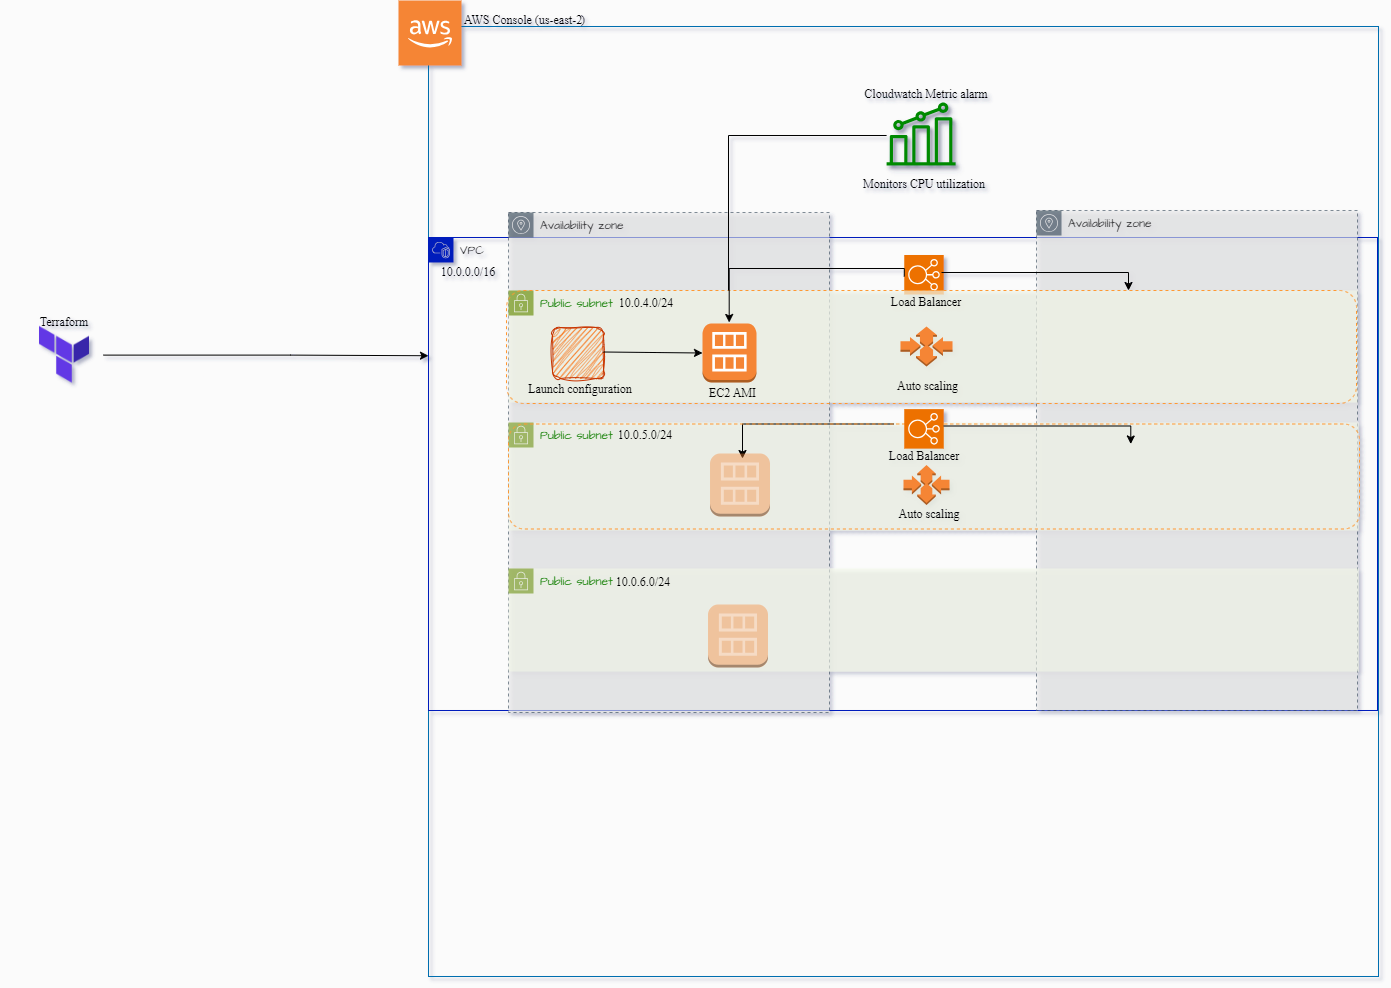

The diagram above was exported from draw.io. Its source (the exported page's mxGraphModel, read from the mxfile embedded in the PNG):
<mxGraphModel dx="2314" dy="1148" grid="0" gridSize="10" guides="1" tooltips="1" connect="1" arrows="1" fold="1" page="1" pageScale="1" pageWidth="2339" pageHeight="3300" background="#fbfbfb" math="0" shadow="1">
  <root>
    <mxCell id="0" />
    <mxCell id="1" parent="0" />
    <mxCell id="rwlgQllwFSG5uAdo19S6-1" value="" style="whiteSpace=wrap;html=1;aspect=fixed;hachureGap=4;fontFamily=Architects Daughter;fontSource=https%3A%2F%2Ffonts.googleapis.com%2Fcss%3Ffamily%3DArchitects%2BDaughter;fillColor=none;fontColor=#ffffff;strokeColor=#006EAF;" parent="1" vertex="1">
      <mxGeometry x="718" y="72" width="950" height="950" as="geometry" />
    </mxCell>
    <mxCell id="rwlgQllwFSG5uAdo19S6-2" value="" style="outlineConnect=0;dashed=0;verticalLabelPosition=bottom;verticalAlign=top;align=center;html=1;shape=mxgraph.aws3.cloud_2;fillColor=#F58534;gradientColor=none;hachureGap=4;fontFamily=Architects Daughter;fontSource=https%3A%2F%2Ffonts.googleapis.com%2Fcss%3Ffamily%3DArchitects%2BDaughter;" parent="1" vertex="1">
      <mxGeometry x="688" y="46" width="63" height="65" as="geometry" />
    </mxCell>
    <mxCell id="Zkj29Zgtx_UZgQbnYwdf-2" value="&lt;div&gt;AWS Console (us-east-2&lt;/div&gt;" style="text;html=1;align=center;verticalAlign=middle;whiteSpace=wrap;rounded=0;fontFamily=calibre;fontSource=https%3A%2F%2Ffonts.googleapis.com%2Fcss%3Ffamily%3Dcalibre;" parent="1" vertex="1">
      <mxGeometry x="748" y="47" width="129.5" height="37" as="geometry" />
    </mxCell>
    <mxCell id="rwlgQllwFSG5uAdo19S6-20" value="&lt;div&gt;Terraform&lt;/div&gt;" style="text;html=1;align=center;verticalAlign=middle;whiteSpace=wrap;rounded=0;fontFamily=calibre;fontSource=https%3A%2F%2Ffonts.googleapis.com%2Fcss%3Ffamily%3Dcalibre;" parent="1" vertex="1">
      <mxGeometry x="289.25" y="349" width="129.5" height="37" as="geometry" />
    </mxCell>
    <mxCell id="5pUtVtceAOmojY7EvVsB-14" value="&lt;div&gt;10.0.0.0/16&lt;br&gt;&lt;/div&gt;" style="text;html=1;align=center;verticalAlign=middle;whiteSpace=wrap;rounded=0;fontFamily=calibre;fontSource=https%3A%2F%2Ffonts.googleapis.com%2Fcss%3Ffamily%3Dcalibre;" parent="1" vertex="1">
      <mxGeometry x="693" y="299" width="129.5" height="37" as="geometry" />
    </mxCell>
    <mxCell id="PDf4koC_6j8Jqz_yX6Yt-4" value="&lt;div&gt;)&lt;/div&gt;" style="text;html=1;align=center;verticalAlign=middle;whiteSpace=wrap;rounded=0;fontFamily=calibre;fontSource=https%3A%2F%2Ffonts.googleapis.com%2Fcss%3Ffamily%3Dcalibre;" vertex="1" parent="1">
      <mxGeometry x="808" y="47" width="129.5" height="37" as="geometry" />
    </mxCell>
    <mxCell id="PDf4koC_6j8Jqz_yX6Yt-24" value="VPC" style="points=[[0,0],[0.25,0],[0.5,0],[0.75,0],[1,0],[1,0.25],[1,0.5],[1,0.75],[1,1],[0.75,1],[0.5,1],[0.25,1],[0,1],[0,0.75],[0,0.5],[0,0.25]];outlineConnect=0;html=1;whiteSpace=wrap;fontSize=12;fontStyle=0;container=1;pointerEvents=0;collapsible=0;recursiveResize=0;shape=mxgraph.aws4.group;grIcon=mxgraph.aws4.group_vpc2;strokeColor=#001DBC;fillColor=none;verticalAlign=top;align=left;spacingLeft=30;fontColor=#212121;dashed=0;hachureGap=4;fontFamily=Architects Daughter;fontSource=https%3A%2F%2Ffonts.googleapis.com%2Fcss%3Ffamily%3DArchitects%2BDaughter;" vertex="1" parent="1">
      <mxGeometry x="718" y="283" width="949" height="473" as="geometry" />
    </mxCell>
    <mxCell id="PDf4koC_6j8Jqz_yX6Yt-54" value="" style="sketch=0;points=[[0,0,0],[0.25,0,0],[0.5,0,0],[0.75,0,0],[1,0,0],[0,1,0],[0.25,1,0],[0.5,1,0],[0.75,1,0],[1,1,0],[0,0.25,0],[0,0.5,0],[0,0.75,0],[1,0.25,0],[1,0.5,0],[1,0.75,0]];outlineConnect=0;fontColor=#232F3E;fillColor=#ED7100;strokeColor=#ffffff;dashed=0;verticalLabelPosition=bottom;verticalAlign=top;align=center;html=1;fontSize=12;fontStyle=0;aspect=fixed;shape=mxgraph.aws4.resourceIcon;resIcon=mxgraph.aws4.elastic_load_balancing;hachureGap=4;jiggle=2;curveFitting=1;fontFamily=Architects Daughter;fontSource=https%3A%2F%2Ffonts.googleapis.com%2Fcss%3Ffamily%3DArchitects%2BDaughter;" vertex="1" parent="PDf4koC_6j8Jqz_yX6Yt-24">
      <mxGeometry x="475.75" y="17.5" width="39.5" height="39.5" as="geometry" />
    </mxCell>
    <mxCell id="PDf4koC_6j8Jqz_yX6Yt-29" value="Availability zone" style="sketch=0;outlineConnect=0;html=1;whiteSpace=wrap;fontSize=12;fontStyle=0;shape=mxgraph.aws4.group;grIcon=mxgraph.aws4.group_availability_zone;strokeColor=#314354;fillColor=#E6E6E6;verticalAlign=top;align=left;spacingLeft=30;fontColor=#1A1A1A;dashed=1;hachureGap=4;jiggle=2;curveFitting=1;fontFamily=Architects Daughter;fontSource=https%3A%2F%2Ffonts.googleapis.com%2Fcss%3Ffamily%3DArchitects%2BDaughter;opacity=60;" vertex="1" parent="1">
      <mxGeometry x="1326" y="256" width="321" height="500" as="geometry" />
    </mxCell>
    <mxCell id="PDf4koC_6j8Jqz_yX6Yt-30" value="Availability zone" style="sketch=0;outlineConnect=0;html=1;whiteSpace=wrap;fontSize=12;fontStyle=0;shape=mxgraph.aws4.group;grIcon=mxgraph.aws4.group_availability_zone;strokeColor=#314354;fillColor=#E6E6E6;verticalAlign=top;align=left;spacingLeft=30;fontColor=#1A1A1A;dashed=1;hachureGap=4;jiggle=2;curveFitting=1;fontFamily=Architects Daughter;fontSource=https%3A%2F%2Ffonts.googleapis.com%2Fcss%3Ffamily%3DArchitects%2BDaughter;opacity=60;" vertex="1" parent="1">
      <mxGeometry x="798" y="258" width="321" height="500" as="geometry" />
    </mxCell>
    <mxCell id="PDf4koC_6j8Jqz_yX6Yt-18" value="Public subnet" style="points=[[0,0],[0.25,0],[0.5,0],[0.75,0],[1,0],[1,0.25],[1,0.5],[1,0.75],[1,1],[0.75,1],[0.5,1],[0.25,1],[0,1],[0,0.75],[0,0.5],[0,0.25]];outlineConnect=0;gradientColor=none;html=1;whiteSpace=wrap;fontSize=12;fontStyle=0;container=1;pointerEvents=0;collapsible=0;recursiveResize=0;shape=mxgraph.aws4.group;grIcon=mxgraph.aws4.group_security_group;grStroke=0;strokeColor=#709414;fillColor=#F2F6E8;verticalAlign=top;align=left;spacingLeft=30;fontColor=#248814;dashed=0;hachureGap=4;fontFamily=Architects Daughter;fontSource=https%3A%2F%2Ffonts.googleapis.com%2Fcss%3Ffamily%3DArchitects%2BDaughter;opacity=70;" vertex="1" parent="1">
      <mxGeometry x="798" y="336" width="849" height="112" as="geometry" />
    </mxCell>
    <mxCell id="PDf4koC_6j8Jqz_yX6Yt-5" value="&lt;div&gt;10.0.4.0/24&lt;br&gt;&lt;/div&gt;" style="text;html=1;align=center;verticalAlign=middle;whiteSpace=wrap;rounded=0;fontFamily=calibre;fontSource=https%3A%2F%2Ffonts.googleapis.com%2Fcss%3Ffamily%3Dcalibre;fontColor=#000000;" vertex="1" parent="PDf4koC_6j8Jqz_yX6Yt-18">
      <mxGeometry x="73" y="-6" width="129.5" height="37" as="geometry" />
    </mxCell>
    <mxCell id="PDf4koC_6j8Jqz_yX6Yt-32" value="" style="outlineConnect=0;dashed=0;verticalLabelPosition=bottom;verticalAlign=top;align=center;html=1;shape=mxgraph.aws3.ami;fillColor=#F58534;gradientColor=none;hachureGap=4;fontFamily=Architects Daughter;fontSource=https%3A%2F%2Ffonts.googleapis.com%2Fcss%3Ffamily%3DArchitects%2BDaughter;" vertex="1" parent="PDf4koC_6j8Jqz_yX6Yt-18">
      <mxGeometry x="194" y="33" width="54" height="59" as="geometry" />
    </mxCell>
    <mxCell id="PDf4koC_6j8Jqz_yX6Yt-37" value="" style="rounded=1;whiteSpace=wrap;html=1;sketch=1;hachureGap=4;jiggle=2;curveFitting=1;fontFamily=Architects Daughter;fontSource=https%3A%2F%2Ffonts.googleapis.com%2Fcss%3Ffamily%3DArchitects%2BDaughter;fillColor=#fa6800;fontColor=#000000;strokeColor=#C73500;" vertex="1" parent="PDf4koC_6j8Jqz_yX6Yt-18">
      <mxGeometry x="44" y="36.99000000000001" width="51" height="51.01" as="geometry" />
    </mxCell>
    <mxCell id="PDf4koC_6j8Jqz_yX6Yt-39" value="" style="endArrow=classic;html=1;rounded=0;hachureGap=4;fontFamily=Architects Daughter;fontSource=https%3A%2F%2Ffonts.googleapis.com%2Fcss%3Ffamily%3DArchitects%2BDaughter;strokeColor=#000000;entryX=0;entryY=0.5;entryDx=0;entryDy=0;entryPerimeter=0;flowAnimation=1;" edge="1" parent="PDf4koC_6j8Jqz_yX6Yt-18" target="PDf4koC_6j8Jqz_yX6Yt-32">
      <mxGeometry width="50" height="50" relative="1" as="geometry">
        <mxPoint x="95" y="61.5" as="sourcePoint" />
        <mxPoint x="181" y="63.5" as="targetPoint" />
      </mxGeometry>
    </mxCell>
    <mxCell id="PDf4koC_6j8Jqz_yX6Yt-40" value="&lt;div&gt;EC2 AMI&lt;/div&gt;" style="text;html=1;align=center;verticalAlign=middle;whiteSpace=wrap;rounded=0;fontFamily=calibre;fontSource=https%3A%2F%2Ffonts.googleapis.com%2Fcss%3Ffamily%3Dcalibre;" vertex="1" parent="PDf4koC_6j8Jqz_yX6Yt-18">
      <mxGeometry x="174" y="94" width="101" height="18" as="geometry" />
    </mxCell>
    <mxCell id="PDf4koC_6j8Jqz_yX6Yt-41" value="" style="outlineConnect=0;dashed=0;verticalLabelPosition=bottom;verticalAlign=top;align=center;html=1;shape=mxgraph.aws3.auto_scaling;fillColor=#F58534;gradientColor=none;hachureGap=4;fontFamily=Architects Daughter;fontSource=https%3A%2F%2Ffonts.googleapis.com%2Fcss%3Ffamily%3DArchitects%2BDaughter;" vertex="1" parent="PDf4koC_6j8Jqz_yX6Yt-18">
      <mxGeometry x="392" y="36" width="52" height="40" as="geometry" />
    </mxCell>
    <mxCell id="PDf4koC_6j8Jqz_yX6Yt-17" value="Public subnet" style="points=[[0,0],[0.25,0],[0.5,0],[0.75,0],[1,0],[1,0.25],[1,0.5],[1,0.75],[1,1],[0.75,1],[0.5,1],[0.25,1],[0,1],[0,0.75],[0,0.5],[0,0.25]];outlineConnect=0;gradientColor=none;html=1;whiteSpace=wrap;fontSize=12;fontStyle=0;container=1;pointerEvents=0;collapsible=0;recursiveResize=0;shape=mxgraph.aws4.group;grIcon=mxgraph.aws4.group_security_group;grStroke=0;strokeColor=#709414;fillColor=#F2F6E8;verticalAlign=top;align=left;spacingLeft=30;fontColor=#248814;dashed=0;hachureGap=4;fontFamily=Architects Daughter;fontSource=https%3A%2F%2Ffonts.googleapis.com%2Fcss%3Ffamily%3DArchitects%2BDaughter;opacity=60;" vertex="1" parent="1">
      <mxGeometry x="798" y="468" width="850" height="108" as="geometry" />
    </mxCell>
    <mxCell id="PDf4koC_6j8Jqz_yX6Yt-42" value="" style="outlineConnect=0;dashed=0;verticalLabelPosition=bottom;verticalAlign=top;align=center;html=1;shape=mxgraph.aws3.auto_scaling;fillColor=#F58534;gradientColor=none;hachureGap=4;fontFamily=Architects Daughter;fontSource=https%3A%2F%2Ffonts.googleapis.com%2Fcss%3Ffamily%3DArchitects%2BDaughter;" vertex="1" parent="PDf4koC_6j8Jqz_yX6Yt-17">
      <mxGeometry x="395" y="42.5" width="46" height="40" as="geometry" />
    </mxCell>
    <mxCell id="PDf4koC_6j8Jqz_yX6Yt-63" value="" style="endArrow=classic;html=1;rounded=0;hachureGap=4;fontFamily=Architects Daughter;fontSource=https%3A%2F%2Ffonts.googleapis.com%2Fcss%3Ffamily%3DArchitects%2BDaughter;flowAnimation=1;edgeStyle=orthogonalEdgeStyle;" edge="1" parent="PDf4koC_6j8Jqz_yX6Yt-17">
      <mxGeometry width="50" height="50" relative="1" as="geometry">
        <mxPoint x="385" y="1.5" as="sourcePoint" />
        <mxPoint x="234" y="36" as="targetPoint" />
        <Array as="points">
          <mxPoint x="234" y="1.5" />
        </Array>
      </mxGeometry>
    </mxCell>
    <mxCell id="PDf4koC_6j8Jqz_yX6Yt-31" value="Public subnet" style="points=[[0,0],[0.25,0],[0.5,0],[0.75,0],[1,0],[1,0.25],[1,0.5],[1,0.75],[1,1],[0.75,1],[0.5,1],[0.25,1],[0,1],[0,0.75],[0,0.5],[0,0.25]];outlineConnect=0;gradientColor=none;html=1;whiteSpace=wrap;fontSize=12;fontStyle=0;container=1;pointerEvents=0;collapsible=0;recursiveResize=0;shape=mxgraph.aws4.group;grIcon=mxgraph.aws4.group_security_group;grStroke=0;strokeColor=#709414;fillColor=#F2F6E8;verticalAlign=top;align=left;spacingLeft=30;fontColor=#248814;dashed=0;hachureGap=4;fontFamily=Architects Daughter;fontSource=https%3A%2F%2Ffonts.googleapis.com%2Fcss%3Ffamily%3DArchitects%2BDaughter;opacity=60;" vertex="1" parent="1">
      <mxGeometry x="798" y="614" width="850" height="103" as="geometry" />
    </mxCell>
    <mxCell id="PDf4koC_6j8Jqz_yX6Yt-6" value="&#10;&lt;span&gt;10.&lt;/span&gt;&lt;span&gt;0.&lt;/span&gt;&lt;span&gt;6.&lt;/span&gt;&lt;span&gt;0/24&lt;/span&gt;&#10;&#10;" style="text;html=1;align=center;verticalAlign=middle;whiteSpace=wrap;rounded=0;fontFamily=calibre;fontSource=https%3A%2F%2Ffonts.googleapis.com%2Fcss%3Ffamily%3Dcalibre;fontColor=#000000;" vertex="1" parent="PDf4koC_6j8Jqz_yX6Yt-31">
      <mxGeometry x="70" y="2" width="129.5" height="37" as="geometry" />
    </mxCell>
    <mxCell id="PDf4koC_6j8Jqz_yX6Yt-34" value="" style="outlineConnect=0;dashed=0;verticalLabelPosition=bottom;verticalAlign=top;align=center;html=1;shape=mxgraph.aws3.ami;fillColor=#F58534;gradientColor=none;hachureGap=4;fontFamily=Architects Daughter;fontSource=https%3A%2F%2Ffonts.googleapis.com%2Fcss%3Ffamily%3DArchitects%2BDaughter;opacity=40;" vertex="1" parent="PDf4koC_6j8Jqz_yX6Yt-31">
      <mxGeometry x="199.5" y="36" width="60" height="63" as="geometry" />
    </mxCell>
    <mxCell id="PDf4koC_6j8Jqz_yX6Yt-7" value="&lt;div&gt;10.0.5.0/24&lt;br&gt;&lt;/div&gt;" style="text;html=1;align=center;verticalAlign=middle;whiteSpace=wrap;rounded=0;fontFamily=calibre;fontSource=https%3A%2F%2Ffonts.googleapis.com%2Fcss%3Ffamily%3Dcalibre;fontColor=#000000;" vertex="1" parent="1">
      <mxGeometry x="870" y="462" width="129.5" height="37" as="geometry" />
    </mxCell>
    <mxCell id="PDf4koC_6j8Jqz_yX6Yt-33" value="" style="outlineConnect=0;dashed=0;verticalLabelPosition=bottom;verticalAlign=top;align=center;html=1;shape=mxgraph.aws3.ami;fillColor=#F58534;gradientColor=none;hachureGap=4;fontFamily=Architects Daughter;fontSource=https%3A%2F%2Ffonts.googleapis.com%2Fcss%3Ffamily%3DArchitects%2BDaughter;opacity=40;" vertex="1" parent="1">
      <mxGeometry x="999.5" y="499" width="60" height="63" as="geometry" />
    </mxCell>
    <mxCell id="PDf4koC_6j8Jqz_yX6Yt-38" value="&lt;div&gt;Launch configuration&lt;/div&gt;&lt;div&gt;&lt;br&gt;&lt;/div&gt;" style="text;html=1;align=center;verticalAlign=middle;whiteSpace=wrap;rounded=0;fontFamily=calibre;fontSource=https%3A%2F%2Ffonts.googleapis.com%2Fcss%3Ffamily%3Dcalibre;" vertex="1" parent="1">
      <mxGeometry x="811" y="428.61" width="118" height="26" as="geometry" />
    </mxCell>
    <mxCell id="PDf4koC_6j8Jqz_yX6Yt-47" value="&lt;div&gt;Auto scaling&amp;nbsp;&lt;/div&gt;" style="text;html=1;align=center;verticalAlign=middle;whiteSpace=wrap;rounded=0;fontFamily=calibre;fontSource=https%3A%2F%2Ffonts.googleapis.com%2Fcss%3Ffamily%3Dcalibre;" vertex="1" parent="1">
      <mxGeometry x="1160" y="418.61" width="118" height="26" as="geometry" />
    </mxCell>
    <mxCell id="PDf4koC_6j8Jqz_yX6Yt-48" value="" style="rounded=1;whiteSpace=wrap;html=1;hachureGap=4;fontFamily=Architects Daughter;fontSource=https%3A%2F%2Ffonts.googleapis.com%2Fcss%3Ffamily%3DArchitects%2BDaughter;fillColor=none;dashed=1;strokeColor=#FF9933;" vertex="1" parent="1">
      <mxGeometry x="796" y="336" width="850" height="113" as="geometry" />
    </mxCell>
    <mxCell id="PDf4koC_6j8Jqz_yX6Yt-49" value="" style="rounded=1;whiteSpace=wrap;html=1;hachureGap=4;fontFamily=Architects Daughter;fontSource=https%3A%2F%2Ffonts.googleapis.com%2Fcss%3Ffamily%3DArchitects%2BDaughter;fillColor=none;dashed=1;strokeColor=#FF9933;" vertex="1" parent="1">
      <mxGeometry x="798" y="469.5" width="851" height="105" as="geometry" />
    </mxCell>
    <mxCell id="PDf4koC_6j8Jqz_yX6Yt-51" value="&lt;div&gt;Cloudwatch Metric alarm&lt;/div&gt;" style="text;html=1;align=center;verticalAlign=middle;whiteSpace=wrap;rounded=0;fontFamily=calibre;fontSource=https%3A%2F%2Ffonts.googleapis.com%2Fcss%3Ffamily%3Dcalibre;" vertex="1" parent="1">
      <mxGeometry x="1151.13" y="121" width="129.5" height="37" as="geometry" />
    </mxCell>
    <mxCell id="PDf4koC_6j8Jqz_yX6Yt-52" value="&lt;div&gt;Auto scaling&lt;/div&gt;" style="text;html=1;align=center;verticalAlign=middle;whiteSpace=wrap;rounded=0;fontFamily=calibre;fontSource=https%3A%2F%2Ffonts.googleapis.com%2Fcss%3Ffamily%3Dcalibre;" vertex="1" parent="1">
      <mxGeometry x="1154.25" y="541" width="129.5" height="37" as="geometry" />
    </mxCell>
    <mxCell id="PDf4koC_6j8Jqz_yX6Yt-53" value="" style="sketch=0;points=[[0,0,0],[0.25,0,0],[0.5,0,0],[0.75,0,0],[1,0,0],[0,1,0],[0.25,1,0],[0.5,1,0],[0.75,1,0],[1,1,0],[0,0.25,0],[0,0.5,0],[0,0.75,0],[1,0.25,0],[1,0.5,0],[1,0.75,0]];outlineConnect=0;fontColor=#232F3E;fillColor=#ED7100;strokeColor=#ffffff;dashed=0;verticalLabelPosition=bottom;verticalAlign=top;align=center;html=1;fontSize=12;fontStyle=0;aspect=fixed;shape=mxgraph.aws4.resourceIcon;resIcon=mxgraph.aws4.elastic_load_balancing;hachureGap=4;jiggle=2;curveFitting=1;fontFamily=Architects Daughter;fontSource=https%3A%2F%2Ffonts.googleapis.com%2Fcss%3Ffamily%3DArchitects%2BDaughter;" vertex="1" parent="1">
      <mxGeometry x="1193.75" y="454.61" width="39.5" height="39.5" as="geometry" />
    </mxCell>
    <mxCell id="PDf4koC_6j8Jqz_yX6Yt-55" value="" style="endArrow=classic;html=1;rounded=0;hachureGap=4;fontFamily=Architects Daughter;fontSource=https%3A%2F%2Ffonts.googleapis.com%2Fcss%3Ffamily%3DArchitects%2BDaughter;flowAnimation=1;edgeStyle=orthogonalEdgeStyle;entryX=0.262;entryY=0.283;entryDx=0;entryDy=0;entryPerimeter=0;" edge="1" parent="1" target="PDf4koC_6j8Jqz_yX6Yt-48">
      <mxGeometry width="50" height="50" relative="1" as="geometry">
        <mxPoint x="1193.75" y="322" as="sourcePoint" />
        <mxPoint x="884.75" y="322.25" as="targetPoint" />
        <Array as="points">
          <mxPoint x="1194" y="314" />
          <mxPoint x="1019" y="314" />
        </Array>
      </mxGeometry>
    </mxCell>
    <mxCell id="PDf4koC_6j8Jqz_yX6Yt-62" value="" style="endArrow=classic;html=1;rounded=0;hachureGap=4;fontFamily=Architects Daughter;fontSource=https%3A%2F%2Ffonts.googleapis.com%2Fcss%3Ffamily%3DArchitects%2BDaughter;flowAnimation=1;edgeStyle=orthogonalEdgeStyle;" edge="1" parent="1" target="PDf4koC_6j8Jqz_yX6Yt-48">
      <mxGeometry width="50" height="50" relative="1" as="geometry">
        <mxPoint x="1231" y="318" as="sourcePoint" />
        <mxPoint x="1534" y="343" as="targetPoint" />
        <Array as="points">
          <mxPoint x="1418" y="318" />
        </Array>
      </mxGeometry>
    </mxCell>
    <mxCell id="PDf4koC_6j8Jqz_yX6Yt-64" value="" style="endArrow=classic;html=1;rounded=0;hachureGap=4;fontFamily=Architects Daughter;fontSource=https%3A%2F%2Ffonts.googleapis.com%2Fcss%3Ffamily%3DArchitects%2BDaughter;flowAnimation=1;edgeStyle=orthogonalEdgeStyle;" edge="1" parent="1">
      <mxGeometry width="50" height="50" relative="1" as="geometry">
        <mxPoint x="1233.25" y="471.5" as="sourcePoint" />
        <mxPoint x="1420.25" y="489.5" as="targetPoint" />
        <Array as="points">
          <mxPoint x="1420.25" y="471.5" />
        </Array>
      </mxGeometry>
    </mxCell>
    <mxCell id="PDf4koC_6j8Jqz_yX6Yt-65" value="&lt;div&gt;Load Balancer&lt;/div&gt;" style="text;html=1;align=center;verticalAlign=middle;whiteSpace=wrap;rounded=0;fontFamily=calibre;fontSource=https%3A%2F%2Ffonts.googleapis.com%2Fcss%3Ffamily%3Dcalibre;" vertex="1" parent="1">
      <mxGeometry x="1160" y="340" width="111.75" height="15" as="geometry" />
    </mxCell>
    <mxCell id="PDf4koC_6j8Jqz_yX6Yt-66" value="&lt;div&gt;Load Balancer&lt;/div&gt;" style="text;html=1;align=center;verticalAlign=middle;whiteSpace=wrap;rounded=0;fontFamily=calibre;fontSource=https%3A%2F%2Ffonts.googleapis.com%2Fcss%3Ffamily%3Dcalibre;" vertex="1" parent="1">
      <mxGeometry x="1171.5" y="492" width="84" height="19" as="geometry" />
    </mxCell>
    <mxCell id="PDf4koC_6j8Jqz_yX6Yt-67" value="" style="outlineConnect=0;fontColor=#ffffff;fillColor=#008a00;strokeColor=#005700;dashed=0;verticalLabelPosition=bottom;verticalAlign=top;align=center;html=1;fontSize=12;fontStyle=0;aspect=fixed;pointerEvents=1;shape=mxgraph.aws4.metrics;hachureGap=4;fontFamily=Architects Daughter;fontSource=https%3A%2F%2Ffonts.googleapis.com%2Fcss%3Ffamily%3DArchitects%2BDaughter;shadow=1;" vertex="1" parent="1">
      <mxGeometry x="1176" y="148" width="69.21" height="63" as="geometry" />
    </mxCell>
    <mxCell id="PDf4koC_6j8Jqz_yX6Yt-69" value="" style="endArrow=none;html=1;rounded=0;hachureGap=4;fontFamily=Architects Daughter;fontSource=https%3A%2F%2Ffonts.googleapis.com%2Fcss%3Ffamily%3DArchitects%2BDaughter;flowAnimation=1;edgeStyle=orthogonalEdgeStyle;endFill=0;" edge="1" parent="1" source="PDf4koC_6j8Jqz_yX6Yt-67" target="PDf4koC_6j8Jqz_yX6Yt-48">
      <mxGeometry width="50" height="50" relative="1" as="geometry">
        <mxPoint x="1169.75" y="189" as="sourcePoint" />
        <mxPoint x="1018" y="362" as="targetPoint" />
        <Array as="points">
          <mxPoint x="1018" y="181" />
        </Array>
      </mxGeometry>
    </mxCell>
    <mxCell id="PDf4koC_6j8Jqz_yX6Yt-70" value="" style="shape=image;verticalLabelPosition=bottom;labelBackgroundColor=default;verticalAlign=top;aspect=fixed;imageAspect=0;image=https://static-00.iconduck.com/assets.00/terraform-icon-1803x2048-hodrzd3t.png;" vertex="1" parent="1">
      <mxGeometry x="329" y="371.7900000000001" width="50" height="56.82" as="geometry" />
    </mxCell>
    <mxCell id="PDf4koC_6j8Jqz_yX6Yt-71" value="" style="endArrow=classic;html=1;rounded=0;hachureGap=4;fontFamily=Architects Daughter;fontSource=https%3A%2F%2Ffonts.googleapis.com%2Fcss%3Ffamily%3DArchitects%2BDaughter;flowAnimation=1;edgeStyle=orthogonalEdgeStyle;entryX=0;entryY=0.25;entryDx=0;entryDy=0;" edge="1" parent="1" target="PDf4koC_6j8Jqz_yX6Yt-24">
      <mxGeometry width="50" height="50" relative="1" as="geometry">
        <mxPoint x="393" y="400.61" as="sourcePoint" />
        <mxPoint x="580" y="418.61" as="targetPoint" />
        <Array as="points">
          <mxPoint x="580" y="401" />
        </Array>
      </mxGeometry>
    </mxCell>
    <mxCell id="PDf4koC_6j8Jqz_yX6Yt-72" value="&lt;div&gt;Monitors CPU utilization&lt;/div&gt;" style="text;html=1;align=center;verticalAlign=middle;whiteSpace=wrap;rounded=0;fontFamily=calibre;fontSource=https%3A%2F%2Ffonts.googleapis.com%2Fcss%3Ffamily%3Dcalibre;" vertex="1" parent="1">
      <mxGeometry x="1148.75" y="211" width="129.5" height="37" as="geometry" />
    </mxCell>
  </root>
</mxGraphModel>